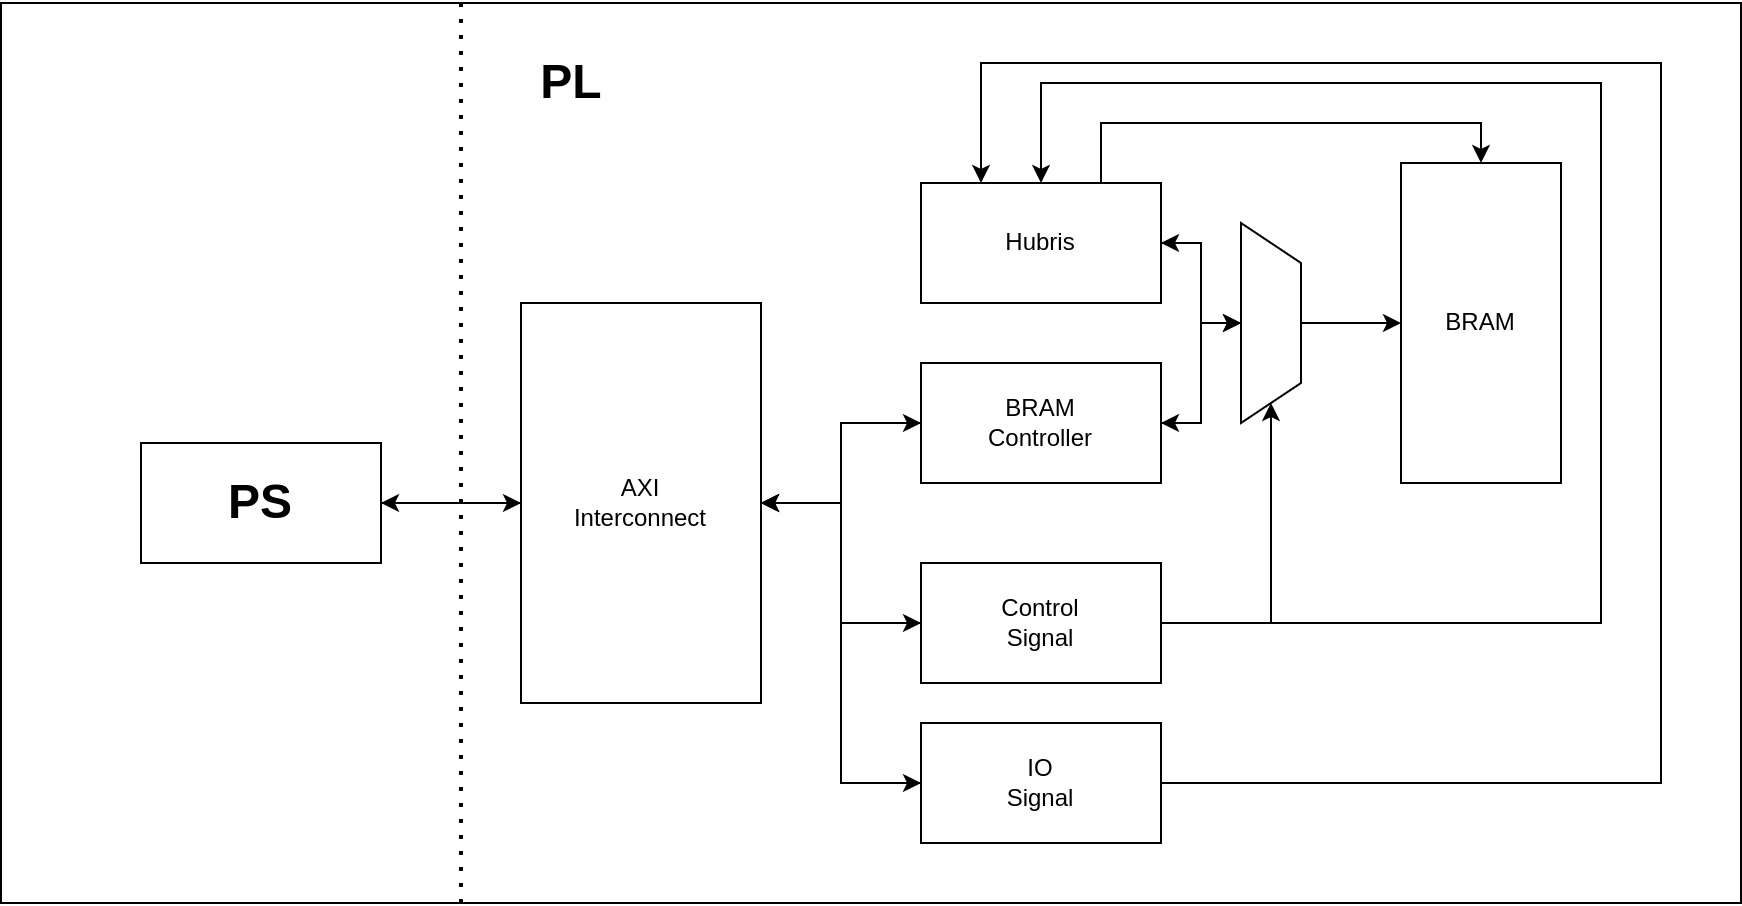

The diagram above was exported from draw.io. Its source (the exported page's mxGraphModel, read from the mxfile embedded in the PNG):
<mxGraphModel dx="1434" dy="847" grid="1" gridSize="10" guides="1" tooltips="1" connect="1" arrows="1" fold="1" page="1" pageScale="1" pageWidth="1169" pageHeight="827" math="0" shadow="0">
  <root>
    <mxCell id="0" />
    <mxCell id="1" parent="0" />
    <mxCell id="j4qfja45PSdk9B2tENhS-32" value="" style="rounded=0;whiteSpace=wrap;html=1;fillColor=none;" vertex="1" parent="1">
      <mxGeometry x="120" y="110" width="870" height="450" as="geometry" />
    </mxCell>
    <mxCell id="j4qfja45PSdk9B2tENhS-1" value="BRAM" style="rounded=0;whiteSpace=wrap;html=1;" vertex="1" parent="1">
      <mxGeometry x="820" y="190" width="80" height="160" as="geometry" />
    </mxCell>
    <mxCell id="j4qfja45PSdk9B2tENhS-11" style="edgeStyle=orthogonalEdgeStyle;rounded=0;orthogonalLoop=1;jettySize=auto;html=1;" edge="1" parent="1" source="j4qfja45PSdk9B2tENhS-2" target="j4qfja45PSdk9B2tENhS-9">
      <mxGeometry relative="1" as="geometry" />
    </mxCell>
    <mxCell id="j4qfja45PSdk9B2tENhS-36" style="edgeStyle=orthogonalEdgeStyle;rounded=0;orthogonalLoop=1;jettySize=auto;html=1;exitX=1;exitY=0;exitDx=0;exitDy=0;entryX=0.5;entryY=0;entryDx=0;entryDy=0;" edge="1" parent="1" source="j4qfja45PSdk9B2tENhS-2" target="j4qfja45PSdk9B2tENhS-1">
      <mxGeometry relative="1" as="geometry">
        <Array as="points">
          <mxPoint x="670" y="200" />
          <mxPoint x="670" y="170" />
          <mxPoint x="860" y="170" />
        </Array>
      </mxGeometry>
    </mxCell>
    <mxCell id="j4qfja45PSdk9B2tENhS-2" value="Hubris" style="rounded=0;whiteSpace=wrap;html=1;" vertex="1" parent="1">
      <mxGeometry x="580" y="200" width="120" height="60" as="geometry" />
    </mxCell>
    <mxCell id="j4qfja45PSdk9B2tENhS-15" style="edgeStyle=orthogonalEdgeStyle;rounded=0;orthogonalLoop=1;jettySize=auto;html=1;" edge="1" parent="1" source="j4qfja45PSdk9B2tENhS-3" target="j4qfja45PSdk9B2tENhS-8">
      <mxGeometry relative="1" as="geometry" />
    </mxCell>
    <mxCell id="j4qfja45PSdk9B2tENhS-18" style="edgeStyle=orthogonalEdgeStyle;rounded=0;orthogonalLoop=1;jettySize=auto;html=1;exitX=1;exitY=0.5;exitDx=0;exitDy=0;entryX=0;entryY=0.5;entryDx=0;entryDy=0;" edge="1" parent="1" source="j4qfja45PSdk9B2tENhS-3" target="j4qfja45PSdk9B2tENhS-4">
      <mxGeometry relative="1" as="geometry" />
    </mxCell>
    <mxCell id="j4qfja45PSdk9B2tENhS-19" style="edgeStyle=orthogonalEdgeStyle;rounded=0;orthogonalLoop=1;jettySize=auto;html=1;entryX=0;entryY=0.5;entryDx=0;entryDy=0;" edge="1" parent="1" source="j4qfja45PSdk9B2tENhS-3" target="j4qfja45PSdk9B2tENhS-5">
      <mxGeometry relative="1" as="geometry" />
    </mxCell>
    <mxCell id="j4qfja45PSdk9B2tENhS-34" style="edgeStyle=orthogonalEdgeStyle;rounded=0;orthogonalLoop=1;jettySize=auto;html=1;" edge="1" parent="1" source="j4qfja45PSdk9B2tENhS-3" target="j4qfja45PSdk9B2tENhS-7">
      <mxGeometry relative="1" as="geometry" />
    </mxCell>
    <mxCell id="j4qfja45PSdk9B2tENhS-3" value="AXI&lt;div&gt;Interconnect&lt;/div&gt;" style="rounded=0;whiteSpace=wrap;html=1;" vertex="1" parent="1">
      <mxGeometry x="380" y="260" width="120" height="200" as="geometry" />
    </mxCell>
    <mxCell id="j4qfja45PSdk9B2tENhS-12" style="edgeStyle=orthogonalEdgeStyle;rounded=0;orthogonalLoop=1;jettySize=auto;html=1;entryX=1;entryY=0.5;entryDx=0;entryDy=0;" edge="1" parent="1" source="j4qfja45PSdk9B2tENhS-4" target="j4qfja45PSdk9B2tENhS-9">
      <mxGeometry relative="1" as="geometry" />
    </mxCell>
    <mxCell id="j4qfja45PSdk9B2tENhS-21" style="edgeStyle=orthogonalEdgeStyle;rounded=0;orthogonalLoop=1;jettySize=auto;html=1;" edge="1" parent="1" source="j4qfja45PSdk9B2tENhS-4" target="j4qfja45PSdk9B2tENhS-3">
      <mxGeometry relative="1" as="geometry" />
    </mxCell>
    <mxCell id="j4qfja45PSdk9B2tENhS-26" style="edgeStyle=orthogonalEdgeStyle;rounded=0;orthogonalLoop=1;jettySize=auto;html=1;" edge="1" parent="1" source="j4qfja45PSdk9B2tENhS-4" target="j4qfja45PSdk9B2tENhS-2">
      <mxGeometry relative="1" as="geometry">
        <Array as="points">
          <mxPoint x="920" y="420" />
          <mxPoint x="920" y="150" />
          <mxPoint x="640" y="150" />
        </Array>
      </mxGeometry>
    </mxCell>
    <mxCell id="j4qfja45PSdk9B2tENhS-4" value="Control&lt;div&gt;Signal&lt;/div&gt;" style="rounded=0;whiteSpace=wrap;html=1;" vertex="1" parent="1">
      <mxGeometry x="580" y="390" width="120" height="60" as="geometry" />
    </mxCell>
    <mxCell id="j4qfja45PSdk9B2tENhS-20" style="edgeStyle=orthogonalEdgeStyle;rounded=0;orthogonalLoop=1;jettySize=auto;html=1;entryX=1;entryY=0.5;entryDx=0;entryDy=0;" edge="1" parent="1" source="j4qfja45PSdk9B2tENhS-5" target="j4qfja45PSdk9B2tENhS-3">
      <mxGeometry relative="1" as="geometry" />
    </mxCell>
    <mxCell id="j4qfja45PSdk9B2tENhS-28" style="edgeStyle=orthogonalEdgeStyle;rounded=0;orthogonalLoop=1;jettySize=auto;html=1;" edge="1" parent="1" source="j4qfja45PSdk9B2tENhS-5" target="j4qfja45PSdk9B2tENhS-2">
      <mxGeometry relative="1" as="geometry">
        <Array as="points">
          <mxPoint x="950" y="500" />
          <mxPoint x="950" y="140" />
          <mxPoint x="610" y="140" />
        </Array>
      </mxGeometry>
    </mxCell>
    <mxCell id="j4qfja45PSdk9B2tENhS-5" value="IO&lt;div&gt;Signal&lt;/div&gt;" style="rounded=0;whiteSpace=wrap;html=1;" vertex="1" parent="1">
      <mxGeometry x="580" y="470" width="120" height="60" as="geometry" />
    </mxCell>
    <mxCell id="j4qfja45PSdk9B2tENhS-33" style="edgeStyle=orthogonalEdgeStyle;rounded=0;orthogonalLoop=1;jettySize=auto;html=1;" edge="1" parent="1" source="j4qfja45PSdk9B2tENhS-7" target="j4qfja45PSdk9B2tENhS-3">
      <mxGeometry relative="1" as="geometry" />
    </mxCell>
    <mxCell id="j4qfja45PSdk9B2tENhS-7" value="&lt;font style=&quot;font-size: 24px;&quot;&gt;&lt;b&gt;PS&lt;/b&gt;&lt;/font&gt;" style="rounded=0;whiteSpace=wrap;html=1;" vertex="1" parent="1">
      <mxGeometry x="190" y="330" width="120" height="60" as="geometry" />
    </mxCell>
    <mxCell id="j4qfja45PSdk9B2tENhS-10" style="edgeStyle=orthogonalEdgeStyle;rounded=0;orthogonalLoop=1;jettySize=auto;html=1;exitX=1;exitY=0.5;exitDx=0;exitDy=0;" edge="1" parent="1" source="j4qfja45PSdk9B2tENhS-8" target="j4qfja45PSdk9B2tENhS-9">
      <mxGeometry relative="1" as="geometry" />
    </mxCell>
    <mxCell id="j4qfja45PSdk9B2tENhS-16" style="edgeStyle=orthogonalEdgeStyle;rounded=0;orthogonalLoop=1;jettySize=auto;html=1;" edge="1" parent="1" source="j4qfja45PSdk9B2tENhS-8" target="j4qfja45PSdk9B2tENhS-3">
      <mxGeometry relative="1" as="geometry" />
    </mxCell>
    <mxCell id="j4qfja45PSdk9B2tENhS-8" value="BRAM&lt;div&gt;Controller&lt;/div&gt;" style="rounded=0;whiteSpace=wrap;html=1;" vertex="1" parent="1">
      <mxGeometry x="580" y="290" width="120" height="60" as="geometry" />
    </mxCell>
    <mxCell id="j4qfja45PSdk9B2tENhS-22" style="edgeStyle=orthogonalEdgeStyle;rounded=0;orthogonalLoop=1;jettySize=auto;html=1;exitX=0.5;exitY=0;exitDx=0;exitDy=0;" edge="1" parent="1" source="j4qfja45PSdk9B2tENhS-9" target="j4qfja45PSdk9B2tENhS-1">
      <mxGeometry relative="1" as="geometry" />
    </mxCell>
    <mxCell id="j4qfja45PSdk9B2tENhS-24" style="edgeStyle=orthogonalEdgeStyle;rounded=0;orthogonalLoop=1;jettySize=auto;html=1;" edge="1" parent="1" source="j4qfja45PSdk9B2tENhS-9" target="j4qfja45PSdk9B2tENhS-8">
      <mxGeometry relative="1" as="geometry" />
    </mxCell>
    <mxCell id="j4qfja45PSdk9B2tENhS-25" style="edgeStyle=orthogonalEdgeStyle;rounded=0;orthogonalLoop=1;jettySize=auto;html=1;entryX=1;entryY=0.5;entryDx=0;entryDy=0;" edge="1" parent="1" source="j4qfja45PSdk9B2tENhS-9" target="j4qfja45PSdk9B2tENhS-2">
      <mxGeometry relative="1" as="geometry" />
    </mxCell>
    <mxCell id="j4qfja45PSdk9B2tENhS-9" value="" style="shape=trapezoid;perimeter=trapezoidPerimeter;whiteSpace=wrap;html=1;fixedSize=1;direction=south;" vertex="1" parent="1">
      <mxGeometry x="740" y="220" width="30" height="100" as="geometry" />
    </mxCell>
    <mxCell id="j4qfja45PSdk9B2tENhS-30" value="" style="endArrow=none;dashed=1;html=1;dashPattern=1 3;strokeWidth=2;rounded=0;" edge="1" parent="1">
      <mxGeometry width="50" height="50" relative="1" as="geometry">
        <mxPoint x="350" y="560" as="sourcePoint" />
        <mxPoint x="350" y="110" as="targetPoint" />
      </mxGeometry>
    </mxCell>
    <mxCell id="j4qfja45PSdk9B2tENhS-35" value="&lt;font style=&quot;font-size: 24px;&quot;&gt;&lt;b&gt;PL&lt;/b&gt;&lt;/font&gt;" style="text;html=1;align=center;verticalAlign=middle;resizable=0;points=[];autosize=1;strokeColor=none;fillColor=none;" vertex="1" parent="1">
      <mxGeometry x="380" y="130" width="50" height="40" as="geometry" />
    </mxCell>
  </root>
</mxGraphModel>